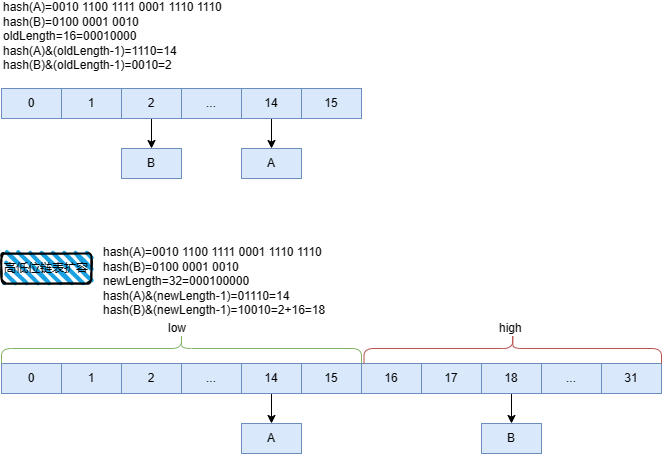

The diagram above was exported from draw.io. Its source (the exported page's mxGraphModel, read from the mxfile embedded in the PNG):
<mxGraphModel dx="1386" dy="759" grid="1" gridSize="10" guides="1" tooltips="1" connect="1" arrows="1" fold="1" page="1" pageScale="1" pageWidth="827" pageHeight="1169" math="0" shadow="0">
  <root>
    <mxCell id="0" />
    <mxCell id="1" parent="0" />
    <mxCell id="ahwWnJTDRQThEhroogag-1" value="0" style="rounded=0;whiteSpace=wrap;html=1;fillColor=#dae8fc;strokeColor=#6c8ebf;" parent="1" vertex="1">
      <mxGeometry x="20" y="180" width="60" height="30" as="geometry" />
    </mxCell>
    <mxCell id="ahwWnJTDRQThEhroogag-2" value="1" style="rounded=0;whiteSpace=wrap;html=1;fillColor=#dae8fc;strokeColor=#6c8ebf;" parent="1" vertex="1">
      <mxGeometry x="80" y="180" width="60" height="30" as="geometry" />
    </mxCell>
    <mxCell id="SiWrspfLqqCoKdUYnv76-4" style="edgeStyle=orthogonalEdgeStyle;rounded=0;orthogonalLoop=1;jettySize=auto;html=1;entryX=0.5;entryY=0;entryDx=0;entryDy=0;exitX=0.5;exitY=1;exitDx=0;exitDy=0;" parent="1" source="SiWrspfLqqCoKdUYnv76-2" target="ahwWnJTDRQThEhroogag-7" edge="1">
      <mxGeometry relative="1" as="geometry">
        <mxPoint x="170" y="210" as="sourcePoint" />
      </mxGeometry>
    </mxCell>
    <mxCell id="SiWrspfLqqCoKdUYnv76-6" style="edgeStyle=orthogonalEdgeStyle;rounded=0;orthogonalLoop=1;jettySize=auto;html=1;exitX=0.5;exitY=1;exitDx=0;exitDy=0;entryX=0.5;entryY=0;entryDx=0;entryDy=0;" parent="1" source="ahwWnJTDRQThEhroogag-3" target="SiWrspfLqqCoKdUYnv76-5" edge="1">
      <mxGeometry relative="1" as="geometry" />
    </mxCell>
    <mxCell id="ahwWnJTDRQThEhroogag-3" value="2" style="rounded=0;whiteSpace=wrap;html=1;fillColor=#dae8fc;strokeColor=#6c8ebf;" parent="1" vertex="1">
      <mxGeometry x="140" y="180" width="60" height="30" as="geometry" />
    </mxCell>
    <mxCell id="ahwWnJTDRQThEhroogag-7" value="A" style="rounded=0;whiteSpace=wrap;html=1;fillColor=#dae8fc;strokeColor=#6c8ebf;" parent="1" vertex="1">
      <mxGeometry x="260" y="240" width="60" height="30" as="geometry" />
    </mxCell>
    <mxCell id="ahwWnJTDRQThEhroogag-24" value="高低位链表扩容" style="rounded=1;whiteSpace=wrap;html=1;strokeWidth=2;fillWeight=4;hachureGap=8;hachureAngle=45;fillColor=#1ba1e2;sketch=1;" parent="1" vertex="1">
      <mxGeometry x="20" y="345" width="90" height="30" as="geometry" />
    </mxCell>
    <mxCell id="SiWrspfLqqCoKdUYnv76-1" value="..." style="rounded=0;whiteSpace=wrap;html=1;fillColor=#dae8fc;strokeColor=#6c8ebf;" parent="1" vertex="1">
      <mxGeometry x="200" y="180" width="60" height="30" as="geometry" />
    </mxCell>
    <mxCell id="SiWrspfLqqCoKdUYnv76-2" value="14" style="rounded=0;whiteSpace=wrap;html=1;fillColor=#dae8fc;strokeColor=#6c8ebf;" parent="1" vertex="1">
      <mxGeometry x="260" y="180" width="60" height="30" as="geometry" />
    </mxCell>
    <mxCell id="SiWrspfLqqCoKdUYnv76-3" value="15" style="rounded=0;whiteSpace=wrap;html=1;fillColor=#dae8fc;strokeColor=#6c8ebf;" parent="1" vertex="1">
      <mxGeometry x="320" y="180" width="60" height="30" as="geometry" />
    </mxCell>
    <mxCell id="SiWrspfLqqCoKdUYnv76-5" value="B" style="rounded=0;whiteSpace=wrap;html=1;fillColor=#dae8fc;strokeColor=#6c8ebf;" parent="1" vertex="1">
      <mxGeometry x="140" y="240" width="60" height="30" as="geometry" />
    </mxCell>
    <mxCell id="SiWrspfLqqCoKdUYnv76-7" value="0" style="rounded=0;whiteSpace=wrap;html=1;fillColor=#dae8fc;strokeColor=#6c8ebf;" parent="1" vertex="1">
      <mxGeometry x="20" y="455" width="60" height="30" as="geometry" />
    </mxCell>
    <mxCell id="SiWrspfLqqCoKdUYnv76-8" value="1" style="rounded=0;whiteSpace=wrap;html=1;fillColor=#dae8fc;strokeColor=#6c8ebf;" parent="1" vertex="1">
      <mxGeometry x="80" y="455" width="60" height="30" as="geometry" />
    </mxCell>
    <mxCell id="SiWrspfLqqCoKdUYnv76-9" style="edgeStyle=orthogonalEdgeStyle;rounded=0;orthogonalLoop=1;jettySize=auto;html=1;entryX=0.5;entryY=0;entryDx=0;entryDy=0;exitX=0.5;exitY=1;exitDx=0;exitDy=0;" parent="1" source="SiWrspfLqqCoKdUYnv76-14" target="SiWrspfLqqCoKdUYnv76-12" edge="1">
      <mxGeometry relative="1" as="geometry">
        <mxPoint x="170" y="485" as="sourcePoint" />
      </mxGeometry>
    </mxCell>
    <mxCell id="SiWrspfLqqCoKdUYnv76-11" value="2" style="rounded=0;whiteSpace=wrap;html=1;fillColor=#dae8fc;strokeColor=#6c8ebf;" parent="1" vertex="1">
      <mxGeometry x="140" y="455" width="60" height="30" as="geometry" />
    </mxCell>
    <mxCell id="SiWrspfLqqCoKdUYnv76-12" value="A" style="rounded=0;whiteSpace=wrap;html=1;fillColor=#dae8fc;strokeColor=#6c8ebf;" parent="1" vertex="1">
      <mxGeometry x="260" y="515" width="60" height="30" as="geometry" />
    </mxCell>
    <mxCell id="SiWrspfLqqCoKdUYnv76-13" value="..." style="rounded=0;whiteSpace=wrap;html=1;fillColor=#dae8fc;strokeColor=#6c8ebf;" parent="1" vertex="1">
      <mxGeometry x="200" y="455" width="60" height="30" as="geometry" />
    </mxCell>
    <mxCell id="SiWrspfLqqCoKdUYnv76-14" value="14" style="rounded=0;whiteSpace=wrap;html=1;fillColor=#dae8fc;strokeColor=#6c8ebf;" parent="1" vertex="1">
      <mxGeometry x="260" y="455" width="60" height="30" as="geometry" />
    </mxCell>
    <mxCell id="SiWrspfLqqCoKdUYnv76-15" value="15" style="rounded=0;whiteSpace=wrap;html=1;fillColor=#dae8fc;strokeColor=#6c8ebf;" parent="1" vertex="1">
      <mxGeometry x="320" y="455" width="60" height="30" as="geometry" />
    </mxCell>
    <mxCell id="SiWrspfLqqCoKdUYnv76-17" value="16" style="rounded=0;whiteSpace=wrap;html=1;fillColor=#dae8fc;strokeColor=#6c8ebf;" parent="1" vertex="1">
      <mxGeometry x="380" y="455" width="60" height="30" as="geometry" />
    </mxCell>
    <mxCell id="SiWrspfLqqCoKdUYnv76-18" value="17" style="rounded=0;whiteSpace=wrap;html=1;fillColor=#dae8fc;strokeColor=#6c8ebf;" parent="1" vertex="1">
      <mxGeometry x="440" y="455" width="60" height="30" as="geometry" />
    </mxCell>
    <mxCell id="SiWrspfLqqCoKdUYnv76-20" style="edgeStyle=orthogonalEdgeStyle;rounded=0;orthogonalLoop=1;jettySize=auto;html=1;exitX=0.5;exitY=1;exitDx=0;exitDy=0;entryX=0.5;entryY=0;entryDx=0;entryDy=0;" parent="1" source="SiWrspfLqqCoKdUYnv76-21" target="SiWrspfLqqCoKdUYnv76-26" edge="1">
      <mxGeometry relative="1" as="geometry" />
    </mxCell>
    <mxCell id="SiWrspfLqqCoKdUYnv76-21" value="18" style="rounded=0;whiteSpace=wrap;html=1;fillColor=#dae8fc;strokeColor=#6c8ebf;" parent="1" vertex="1">
      <mxGeometry x="500" y="455" width="60" height="30" as="geometry" />
    </mxCell>
    <mxCell id="SiWrspfLqqCoKdUYnv76-23" value="..." style="rounded=0;whiteSpace=wrap;html=1;fillColor=#dae8fc;strokeColor=#6c8ebf;" parent="1" vertex="1">
      <mxGeometry x="560" y="455" width="60" height="30" as="geometry" />
    </mxCell>
    <mxCell id="SiWrspfLqqCoKdUYnv76-24" value="31" style="rounded=0;whiteSpace=wrap;html=1;fillColor=#dae8fc;strokeColor=#6c8ebf;" parent="1" vertex="1">
      <mxGeometry x="620" y="455" width="60" height="30" as="geometry" />
    </mxCell>
    <mxCell id="SiWrspfLqqCoKdUYnv76-26" value="B" style="rounded=0;whiteSpace=wrap;html=1;fillColor=#dae8fc;strokeColor=#6c8ebf;" parent="1" vertex="1">
      <mxGeometry x="500" y="515" width="60" height="30" as="geometry" />
    </mxCell>
    <mxCell id="SiWrspfLqqCoKdUYnv76-27" value="hash(A)=0010 1100 1111 0001 1110 1110&lt;br&gt;&lt;span class=&quot;lark-record-clipboard&quot; data-lark-record-format=&quot;docx/text&quot; data-lark-record-data=&quot;{&amp;quot;rootId&amp;quot;:&amp;quot;Y223dMbC8odBP5xUrH3c6lRVnVh&amp;quot;,&amp;quot;text&amp;quot;:{&amp;quot;initialAttributedTexts&amp;quot;:{&amp;quot;text&amp;quot;:{&amp;quot;0&amp;quot;:&amp;quot;0010 1100 1111 0001 1110 1110&amp;quot;},&amp;quot;attribs&amp;quot;:{&amp;quot;0&amp;quot;:&amp;quot;*0+t&amp;quot;}},&amp;quot;apool&amp;quot;:{&amp;quot;numToAttrib&amp;quot;:{&amp;quot;0&amp;quot;:[&amp;quot;author&amp;quot;,&amp;quot;7121550569587802115&amp;quot;]},&amp;quot;nextNum&amp;quot;:1}},&amp;quot;type&amp;quot;:&amp;quot;text&amp;quot;,&amp;quot;referenceRecordMap&amp;quot;:{},&amp;quot;extra&amp;quot;:{&amp;quot;mention_page_title&amp;quot;:{},&amp;quot;external_mention_url&amp;quot;:{}},&amp;quot;isKeepQuoteContainer&amp;quot;:false,&amp;quot;isFromCode&amp;quot;:false,&amp;quot;selection&amp;quot;:[{&amp;quot;id&amp;quot;:229,&amp;quot;type&amp;quot;:&amp;quot;text&amp;quot;,&amp;quot;selection&amp;quot;:{&amp;quot;start&amp;quot;:13,&amp;quot;end&amp;quot;:42},&amp;quot;recordId&amp;quot;:&amp;quot;IN1YdTeqBob8PHxOIo6cEVPVnLn&amp;quot;}],&amp;quot;payloadMap&amp;quot;:{},&amp;quot;isCut&amp;quot;:false}&quot;&gt;hash(B)=0100 0001 0010&lt;br&gt;oldLength=16=00010000&lt;br style=&quot;border-color: var(--border-color);&quot;&gt;&lt;div data-docx-has-block-data=&quot;false&quot; data-page-id=&quot;Y223dMbC8odBP5xUrH3c6lRVnVh&quot;&gt;&lt;div class=&quot;old-record-id-MfLGdqeAFol0cdx5uXkcTbtengd&quot;&gt;hash(A)&amp;amp;(oldLength-1)=1110=14&lt;/div&gt;&lt;div class=&quot;old-record-id-MfLGdqeAFol0cdx5uXkcTbtengd&quot;&gt;&lt;div style=&quot;border-color: var(--border-color);&quot; data-docx-has-block-data=&quot;false&quot; data-page-id=&quot;Y223dMbC8odBP5xUrH3c6lRVnVh&quot;&gt;&lt;div style=&quot;border-color: var(--border-color);&quot; class=&quot;old-record-id-MfLGdqeAFol0cdx5uXkcTbtengd&quot;&gt;hash(B)&amp;amp;(oldLength-1)=0010=2&lt;/div&gt;&lt;div&gt;&lt;br&gt;&lt;/div&gt;&lt;/div&gt;&lt;/div&gt;&lt;/div&gt;&lt;span class=&quot;lark-record-clipboard&quot; data-lark-record-format=&quot;docx/text&quot; data-lark-record-data=&quot;{&amp;quot;rootId&amp;quot;:&amp;quot;Y223dMbC8odBP5xUrH3c6lRVnVh&amp;quot;,&amp;quot;text&amp;quot;:{&amp;quot;initialAttributedTexts&amp;quot;:{&amp;quot;text&amp;quot;:{&amp;quot;0&amp;quot;:&amp;quot;0100 0001 0010&amp;quot;},&amp;quot;attribs&amp;quot;:{&amp;quot;0&amp;quot;:&amp;quot;*0+e&amp;quot;}},&amp;quot;apool&amp;quot;:{&amp;quot;numToAttrib&amp;quot;:{&amp;quot;0&amp;quot;:[&amp;quot;author&amp;quot;,&amp;quot;7121550569587802115&amp;quot;]},&amp;quot;nextNum&amp;quot;:1}},&amp;quot;type&amp;quot;:&amp;quot;text&amp;quot;,&amp;quot;referenceRecordMap&amp;quot;:{},&amp;quot;extra&amp;quot;:{&amp;quot;mention_page_title&amp;quot;:{},&amp;quot;external_mention_url&amp;quot;:{}},&amp;quot;isKeepQuoteContainer&amp;quot;:false,&amp;quot;isFromCode&amp;quot;:false,&amp;quot;selection&amp;quot;:[{&amp;quot;id&amp;quot;:218,&amp;quot;type&amp;quot;:&amp;quot;text&amp;quot;,&amp;quot;selection&amp;quot;:{&amp;quot;start&amp;quot;:8,&amp;quot;end&amp;quot;:22},&amp;quot;recordId&amp;quot;:&amp;quot;BmqHdPnKqoqBXzxYA9KcRn11nDb&amp;quot;}],&amp;quot;payloadMap&amp;quot;:{},&amp;quot;isCut&amp;quot;:false}&quot;&gt;&lt;/span&gt;&lt;/span&gt;" style="text;html=1;strokeColor=none;fillColor=none;align=left;verticalAlign=middle;whiteSpace=wrap;rounded=0;" parent="1" vertex="1">
      <mxGeometry x="20" y="120" width="300" height="30" as="geometry" />
    </mxCell>
    <mxCell id="SiWrspfLqqCoKdUYnv76-28" value="hash(A)=0010 1100 1111 0001 1110 1110&lt;br&gt;&lt;span class=&quot;lark-record-clipboard&quot; data-lark-record-format=&quot;docx/text&quot; data-lark-record-data=&quot;{&amp;quot;rootId&amp;quot;:&amp;quot;Y223dMbC8odBP5xUrH3c6lRVnVh&amp;quot;,&amp;quot;text&amp;quot;:{&amp;quot;initialAttributedTexts&amp;quot;:{&amp;quot;text&amp;quot;:{&amp;quot;0&amp;quot;:&amp;quot;0010 1100 1111 0001 1110 1110&amp;quot;},&amp;quot;attribs&amp;quot;:{&amp;quot;0&amp;quot;:&amp;quot;*0+t&amp;quot;}},&amp;quot;apool&amp;quot;:{&amp;quot;numToAttrib&amp;quot;:{&amp;quot;0&amp;quot;:[&amp;quot;author&amp;quot;,&amp;quot;7121550569587802115&amp;quot;]},&amp;quot;nextNum&amp;quot;:1}},&amp;quot;type&amp;quot;:&amp;quot;text&amp;quot;,&amp;quot;referenceRecordMap&amp;quot;:{},&amp;quot;extra&amp;quot;:{&amp;quot;mention_page_title&amp;quot;:{},&amp;quot;external_mention_url&amp;quot;:{}},&amp;quot;isKeepQuoteContainer&amp;quot;:false,&amp;quot;isFromCode&amp;quot;:false,&amp;quot;selection&amp;quot;:[{&amp;quot;id&amp;quot;:229,&amp;quot;type&amp;quot;:&amp;quot;text&amp;quot;,&amp;quot;selection&amp;quot;:{&amp;quot;start&amp;quot;:13,&amp;quot;end&amp;quot;:42},&amp;quot;recordId&amp;quot;:&amp;quot;IN1YdTeqBob8PHxOIo6cEVPVnLn&amp;quot;}],&amp;quot;payloadMap&amp;quot;:{},&amp;quot;isCut&amp;quot;:false}&quot;&gt;hash(B)=0100 0001 0010&lt;br&gt;newLength=32=000100000&lt;br style=&quot;border-color: var(--border-color);&quot;&gt;&lt;div data-docx-has-block-data=&quot;false&quot; data-page-id=&quot;Y223dMbC8odBP5xUrH3c6lRVnVh&quot;&gt;&lt;div class=&quot;old-record-id-MfLGdqeAFol0cdx5uXkcTbtengd&quot;&gt;hash(A)&amp;amp;(newLength-1)=01110=14&lt;/div&gt;&lt;div class=&quot;old-record-id-MfLGdqeAFol0cdx5uXkcTbtengd&quot;&gt;&lt;div style=&quot;border-color: var(--border-color);&quot; data-docx-has-block-data=&quot;false&quot; data-page-id=&quot;Y223dMbC8odBP5xUrH3c6lRVnVh&quot;&gt;&lt;div style=&quot;border-color: var(--border-color);&quot; class=&quot;old-record-id-MfLGdqeAFol0cdx5uXkcTbtengd&quot;&gt;hash(B)&amp;amp;(newLength-1)=10010=2+16=18&lt;/div&gt;&lt;div&gt;&lt;br&gt;&lt;/div&gt;&lt;/div&gt;&lt;/div&gt;&lt;/div&gt;&lt;span class=&quot;lark-record-clipboard&quot; data-lark-record-format=&quot;docx/text&quot; data-lark-record-data=&quot;{&amp;quot;rootId&amp;quot;:&amp;quot;Y223dMbC8odBP5xUrH3c6lRVnVh&amp;quot;,&amp;quot;text&amp;quot;:{&amp;quot;initialAttributedTexts&amp;quot;:{&amp;quot;text&amp;quot;:{&amp;quot;0&amp;quot;:&amp;quot;0100 0001 0010&amp;quot;},&amp;quot;attribs&amp;quot;:{&amp;quot;0&amp;quot;:&amp;quot;*0+e&amp;quot;}},&amp;quot;apool&amp;quot;:{&amp;quot;numToAttrib&amp;quot;:{&amp;quot;0&amp;quot;:[&amp;quot;author&amp;quot;,&amp;quot;7121550569587802115&amp;quot;]},&amp;quot;nextNum&amp;quot;:1}},&amp;quot;type&amp;quot;:&amp;quot;text&amp;quot;,&amp;quot;referenceRecordMap&amp;quot;:{},&amp;quot;extra&amp;quot;:{&amp;quot;mention_page_title&amp;quot;:{},&amp;quot;external_mention_url&amp;quot;:{}},&amp;quot;isKeepQuoteContainer&amp;quot;:false,&amp;quot;isFromCode&amp;quot;:false,&amp;quot;selection&amp;quot;:[{&amp;quot;id&amp;quot;:218,&amp;quot;type&amp;quot;:&amp;quot;text&amp;quot;,&amp;quot;selection&amp;quot;:{&amp;quot;start&amp;quot;:8,&amp;quot;end&amp;quot;:22},&amp;quot;recordId&amp;quot;:&amp;quot;BmqHdPnKqoqBXzxYA9KcRn11nDb&amp;quot;}],&amp;quot;payloadMap&amp;quot;:{},&amp;quot;isCut&amp;quot;:false}&quot;&gt;&lt;/span&gt;&lt;/span&gt;" style="text;html=1;strokeColor=none;fillColor=none;align=left;verticalAlign=middle;whiteSpace=wrap;rounded=0;" parent="1" vertex="1">
      <mxGeometry x="120" y="365" width="300" height="30" as="geometry" />
    </mxCell>
    <mxCell id="SiWrspfLqqCoKdUYnv76-29" value="" style="shape=curlyBracket;whiteSpace=wrap;html=1;rounded=1;flipH=1;labelPosition=right;verticalLabelPosition=middle;align=left;verticalAlign=middle;rotation=-90;fillColor=#d5e8d4;strokeColor=#82b366;" parent="1" vertex="1">
      <mxGeometry x="185" y="260" width="30" height="360" as="geometry" />
    </mxCell>
    <mxCell id="SiWrspfLqqCoKdUYnv76-30" value="low" style="text;html=1;strokeColor=none;fillColor=none;align=left;verticalAlign=middle;whiteSpace=wrap;rounded=0;" parent="1" vertex="1">
      <mxGeometry x="185" y="405" width="40" height="30" as="geometry" />
    </mxCell>
    <mxCell id="SiWrspfLqqCoKdUYnv76-32" value="high" style="text;html=1;strokeColor=none;fillColor=none;align=left;verticalAlign=middle;whiteSpace=wrap;rounded=0;" parent="1" vertex="1">
      <mxGeometry x="516.25" y="405" width="40" height="30" as="geometry" />
    </mxCell>
    <mxCell id="SiWrspfLqqCoKdUYnv76-33" value="" style="shape=curlyBracket;whiteSpace=wrap;html=1;rounded=1;flipH=1;labelPosition=right;verticalLabelPosition=middle;align=left;verticalAlign=middle;rotation=-90;fillColor=#f8cecc;strokeColor=#b85450;" parent="1" vertex="1">
      <mxGeometry x="516.25" y="291.25" width="30" height="297.5" as="geometry" />
    </mxCell>
  </root>
</mxGraphModel>